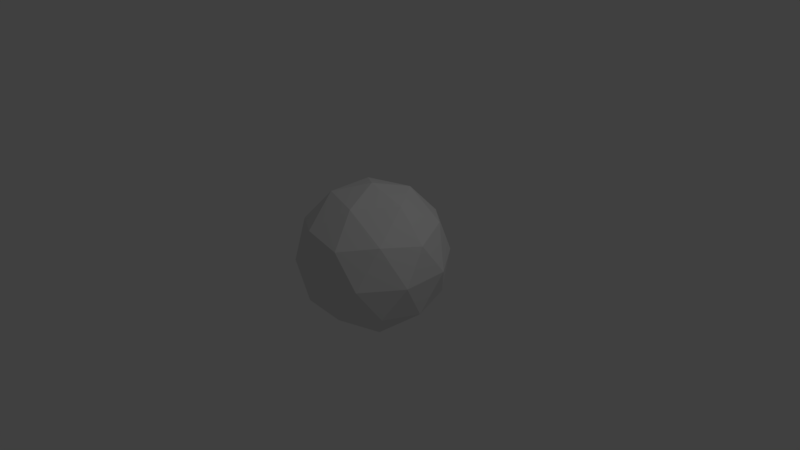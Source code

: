 # Source: particleBall.blend  (saved by Blender 2.77.0; exported with 4.5.12 LTS)
import bpy
from mathutils import Matrix  # noqa: F401  (used for matrix-valued properties, if any)

bpy.ops.wm.read_factory_settings(use_empty=True)
scene = bpy.context.scene
scene.name = 'Scene'

# ---- collections
col_collection_1 = bpy.data.collections.new('Collection 1'); scene.collection.children.link(col_collection_1)

# ---- world
world_world = bpy.data.worlds.new('World'); scene.world = world_world
world_world.color = (0.05088, 0.05088, 0.05088)
world_world.use_sun_shadow = False
world_world.sun_shadow_jitter_overblur = 0.0
world_world.cycles.sampling_method = 'MANUAL'

# ---- cameras
cam_camera = bpy.data.cameras.new('Camera')
cam_camera.clip_end = 100.0
cam_camera.lens = 35.0
cam_camera.sensor_width = 32.0
cam_camera.sensor_height = 18.0
cam_camera.ortho_scale = 7.314
cam_camera.dof.focus_distance = 0.0
cam_camera.dof.aperture_fstop = 128.0

# ---- lights
light_lamp = bpy.data.lights.new('Lamp', 'POINT')
light_lamp.transmission_factor = 0.0
light_lamp.cutoff_distance = 30.0
light_lamp.energy = 100.0
light_lamp.shadow_buffer_clip_start = 1.001
light_lamp.shadow_soft_size = 0.1
light_lamp.shadow_maximum_resolution = 0.006
light_lamp.use_absolute_resolution = True

# ---- meshes
me_icosphere = bpy.data.meshes.new('Icosphere')
me_icosphere.from_pydata([(0.0, 0.0, -1.0), (0.7236, -0.5257, -0.4472), (-0.2764, -0.8506, -0.4472), (-0.8944, 0.0, -0.4472), (-0.2764, 0.8506, -0.4472), (0.7236, 0.5257, -0.4472), (0.2764, -0.8506, 0.4472), (-0.7236, -0.5257, 0.4472), (-0.7236, 0.5257, 0.4472), (0.2764, 0.8506, 0.4472), (0.8944, 0.0, 0.4472), (0.0, 0.0, 1.0), (-0.1625, -0.5, -0.8507), (0.4253, -0.309, -0.8507), (0.2629, -0.809, -0.5257), (0.8506, 0.0, -0.5257), (0.4253, 0.309, -0.8507), (-0.5257, 0.0, -0.8507), (-0.6882, -0.5, -0.5257), (-0.1625, 0.5, -0.8507), (-0.6882, 0.5, -0.5257), (0.2629, 0.809, -0.5257), (0.9511, -0.309, 0.0), (0.9511, 0.309, 0.0), (0.0, -1.0, 0.0), (0.5878, -0.809, 0.0), (-0.9511, -0.309, 0.0), (-0.5878, -0.809, 0.0), (-0.5878, 0.809, 0.0), (-0.9511, 0.309, 0.0), (0.5878, 0.809, 0.0), (0.0, 1.0, 0.0), (0.6882, -0.5, 0.5257), (-0.2629, -0.809, 0.5257), (-0.8506, 0.0, 0.5257), (-0.2629, 0.809, 0.5257), (0.6882, 0.5, 0.5257), (0.1625, -0.5, 0.8507), (0.5257, 0.0, 0.8507), (-0.4253, -0.309, 0.8507), (-0.4253, 0.309, 0.8507), (0.1625, 0.5, 0.8507)], [], [(0, 13, 12), (1, 13, 15), (0, 12, 17), (0, 17, 19), (0, 19, 16), (1, 15, 22), (2, 14, 24), (3, 18, 26), (4, 20, 28), (5, 21, 30), (1, 22, 25), (2, 24, 27), (3, 26, 29), (4, 28, 31), (5, 30, 23), (6, 32, 37), (7, 33, 39), (8, 34, 40), (9, 35, 41), (10, 36, 38), (38, 41, 11), (38, 36, 41), (36, 9, 41), (41, 40, 11), (41, 35, 40), (35, 8, 40), (40, 39, 11), (40, 34, 39), (34, 7, 39), (39, 37, 11), (39, 33, 37), (33, 6, 37), (37, 38, 11), (37, 32, 38), (32, 10, 38), (23, 36, 10), (23, 30, 36), (30, 9, 36), (31, 35, 9), (31, 28, 35), (28, 8, 35), (29, 34, 8), (29, 26, 34), (26, 7, 34), (27, 33, 7), (27, 24, 33), (24, 6, 33), (25, 32, 6), (25, 22, 32), (22, 10, 32), (30, 31, 9), (30, 21, 31), (21, 4, 31), (28, 29, 8), (28, 20, 29), (20, 3, 29), (26, 27, 7), (26, 18, 27), (18, 2, 27), (24, 25, 6), (24, 14, 25), (14, 1, 25), (22, 23, 10), (22, 15, 23), (15, 5, 23), (16, 21, 5), (16, 19, 21), (19, 4, 21), (19, 20, 4), (19, 17, 20), (17, 3, 20), (17, 18, 3), (17, 12, 18), (12, 2, 18), (15, 16, 5), (15, 13, 16), (13, 0, 16), (12, 14, 2), (12, 13, 14), (13, 1, 14)])
me_icosphere.use_remesh_preserve_volume = False
me_icosphere.use_remesh_preserve_attributes = False
me_icosphere.use_mirror_vertex_groups = False
me_icosphere.update()

# ---- objects
ob_icosphere = bpy.data.objects.new('Icosphere', me_icosphere)
ob_lamp = bpy.data.objects.new('Lamp', light_lamp)
ob_camera = bpy.data.objects.new('Camera', cam_camera)

# ---- transforms, parenting, visibility, modifiers, constraints
ob_icosphere.location = (0.0, 0.0, 0.0)
ob_icosphere.lineart.crease_threshold = 0.0
ob_lamp.location = (4.076, 1.005, 5.904)
ob_lamp.rotation_euler = (0.6503, 0.05522, 1.866)
ob_lamp.lock_rotations_4d = False
ob_lamp.empty_display_type = 'ARROWS'
ob_lamp.color = (0.0, 0.0, 0.0, 0.0)
ob_lamp.lineart.crease_threshold = 0.0
ob_camera.location = (7.481, -6.508, 5.344)
ob_camera.rotation_euler = (1.109, 0.01082, 0.8149)
ob_camera.lock_rotations_4d = False
ob_camera.empty_display_type = 'ARROWS'
ob_camera.color = (0.0, 0.0, 0.0, 0.0)
ob_camera.display_type = 'WIRE'
ob_camera.lineart.crease_threshold = 0.0

# ---- collection membership
col_collection_1.objects.link(ob_icosphere)
col_collection_1.objects.link(ob_lamp)
col_collection_1.objects.link(ob_camera)

# ---- scene / render settings (as saved in the file)
scene.camera = ob_camera
scene.frame_start = 1; scene.frame_end = 250; scene.frame_set(1)
scene.render.engine = 'BLENDER_EEVEE_NEXT'
scene.render.resolution_percentage = 50
scene.render.dither_intensity = 0.0
scene.cycles.use_denoising = False
scene.cycles.samples = 128
scene.cycles.sampling_pattern = 'TABULATED_SOBOL'
scene.cycles.light_sampling_threshold = 0.0
scene.cycles.use_adaptive_sampling = False
scene.cycles.use_light_tree = False
scene.cycles.blur_glossy = 0.0
scene.cycles.sample_clamp_indirect = 0.0
scene.view_settings.view_transform = 'Standard'
bpy.context.view_layer.update()
